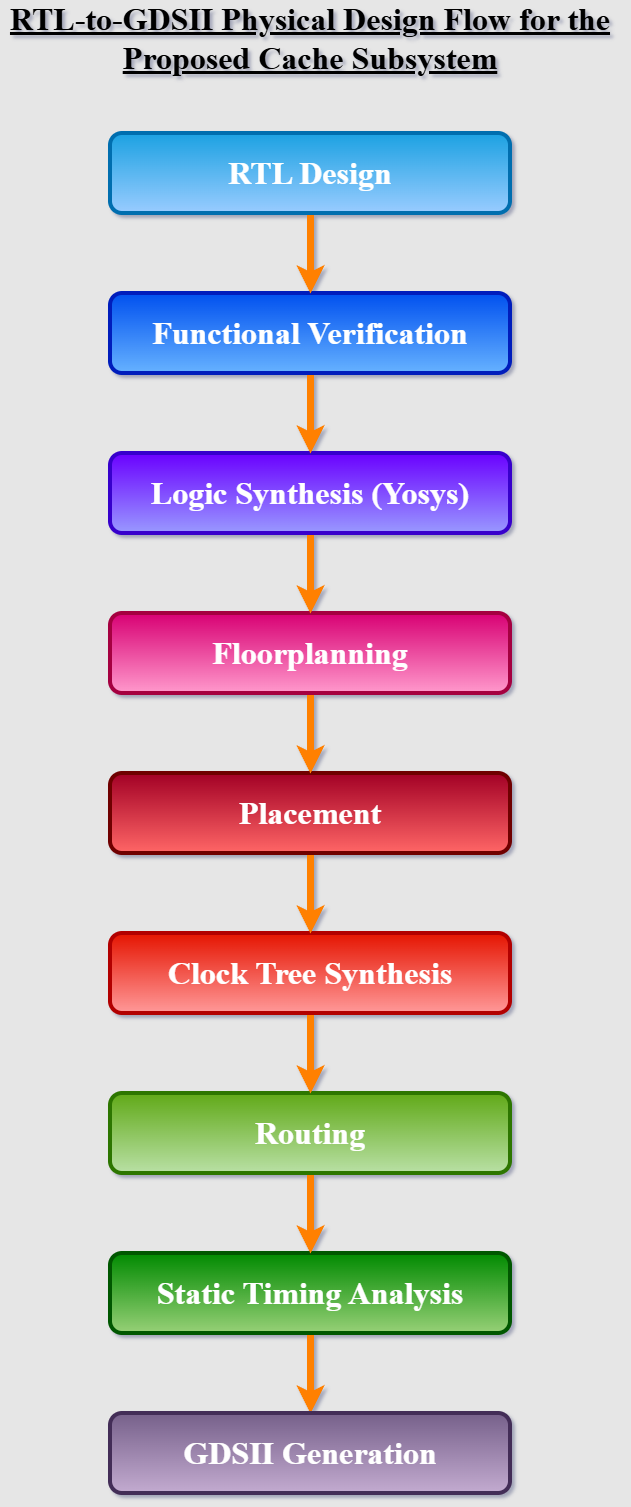

The diagram above was exported from draw.io. Its source (the exported page's mxGraphModel, read from the mxfile embedded in the PNG):
<mxGraphModel dx="1030" dy="1696" grid="1" gridSize="10" guides="1" tooltips="1" connect="1" arrows="1" fold="1" page="1" pageScale="1" pageWidth="1654" pageHeight="1169" background="#E6E6E6" math="0" shadow="1">
  <root>
    <mxCell id="0" />
    <mxCell id="1" parent="0" />
    <mxCell id="GlkTH9kWj4MjU6dLlNe8-20" edge="1" parent="1" source="GlkTH9kWj4MjU6dLlNe8-1" style="edgeStyle=orthogonalEdgeStyle;rounded=0;orthogonalLoop=1;jettySize=auto;html=1;strokeColor=#FF8000;strokeWidth=7;" target="GlkTH9kWj4MjU6dLlNe8-10" value="">
      <mxGeometry relative="1" as="geometry" />
    </mxCell>
    <mxCell id="GlkTH9kWj4MjU6dLlNe8-1" parent="1" style="rounded=1;whiteSpace=wrap;html=1;fillColor=#008a00;fontColor=#ffffff;strokeColor=#005700;strokeWidth=4;gradientColor=#97D077;" value="&lt;b&gt;&lt;font face=&quot;Times New Roman&quot; style=&quot;color: rgb(255, 255, 255); font-size: 32px;&quot;&gt;Static Timing Analysis&lt;/font&gt;&lt;/b&gt;" vertex="1">
      <mxGeometry height="80" width="400" x="160" y="1200" as="geometry" />
    </mxCell>
    <mxCell id="GlkTH9kWj4MjU6dLlNe8-19" edge="1" parent="1" source="GlkTH9kWj4MjU6dLlNe8-2" style="edgeStyle=orthogonalEdgeStyle;rounded=0;orthogonalLoop=1;jettySize=auto;html=1;strokeColor=#FF8000;strokeWidth=7;" target="GlkTH9kWj4MjU6dLlNe8-1" value="">
      <mxGeometry relative="1" as="geometry" />
    </mxCell>
    <mxCell id="GlkTH9kWj4MjU6dLlNe8-2" parent="1" style="rounded=1;whiteSpace=wrap;html=1;fillColor=#60a917;fontColor=#ffffff;strokeColor=#2D7600;strokeWidth=4;gradientColor=#B9E0A5;" value="&lt;font style=&quot;color: rgb(255, 255, 255); font-size: 32px;&quot; face=&quot;Times New Roman&quot;&gt;&lt;b style=&quot;&quot;&gt;Routing&lt;/b&gt;&lt;/font&gt;" vertex="1">
      <mxGeometry height="80" width="400" x="160" y="1040" as="geometry" />
    </mxCell>
    <mxCell id="GlkTH9kWj4MjU6dLlNe8-18" edge="1" parent="1" source="GlkTH9kWj4MjU6dLlNe8-3" style="edgeStyle=orthogonalEdgeStyle;rounded=0;orthogonalLoop=1;jettySize=auto;html=1;strokeWidth=7;strokeColor=#FF8000;" target="GlkTH9kWj4MjU6dLlNe8-2" value="">
      <mxGeometry relative="1" as="geometry" />
    </mxCell>
    <mxCell id="GlkTH9kWj4MjU6dLlNe8-3" parent="1" style="rounded=1;whiteSpace=wrap;html=1;fillColor=#e51400;fontColor=#ffffff;strokeColor=#B20000;strokeWidth=4;gradientColor=#FF9999;" value="&lt;b&gt;&lt;font face=&quot;Times New Roman&quot; style=&quot;font-size: 32px;&quot;&gt;Clock Tree Synthesis&lt;/font&gt;&lt;/b&gt;" vertex="1">
      <mxGeometry height="80" width="400" x="160" y="880" as="geometry" />
    </mxCell>
    <mxCell id="GlkTH9kWj4MjU6dLlNe8-17" edge="1" parent="1" source="GlkTH9kWj4MjU6dLlNe8-4" style="edgeStyle=orthogonalEdgeStyle;rounded=0;orthogonalLoop=1;jettySize=auto;html=1;strokeWidth=7;strokeColor=#FF8000;" target="GlkTH9kWj4MjU6dLlNe8-3" value="">
      <mxGeometry relative="1" as="geometry" />
    </mxCell>
    <mxCell id="GlkTH9kWj4MjU6dLlNe8-4" parent="1" style="rounded=1;whiteSpace=wrap;html=1;fillColor=#a20025;fontColor=#ffffff;strokeColor=#6F0000;strokeWidth=4;gradientColor=#FF6666;" value="&lt;b&gt;&lt;font face=&quot;Times New Roman&quot; style=&quot;font-size: 32px;&quot;&gt;Placement&lt;/font&gt;&lt;/b&gt;" vertex="1">
      <mxGeometry height="80" width="400" x="160" y="720" as="geometry" />
    </mxCell>
    <mxCell id="GlkTH9kWj4MjU6dLlNe8-16" edge="1" parent="1" source="GlkTH9kWj4MjU6dLlNe8-5" style="edgeStyle=orthogonalEdgeStyle;rounded=0;orthogonalLoop=1;jettySize=auto;html=1;strokeColor=#FF8000;strokeWidth=7;" target="GlkTH9kWj4MjU6dLlNe8-4" value="">
      <mxGeometry relative="1" as="geometry" />
    </mxCell>
    <mxCell id="GlkTH9kWj4MjU6dLlNe8-5" parent="1" style="rounded=1;whiteSpace=wrap;html=1;fillColor=#d80073;fontColor=#ffffff;strokeColor=#A50040;gradientColor=#FF99CC;strokeWidth=4;" value="&lt;b&gt;&lt;font face=&quot;Times New Roman&quot; style=&quot;font-size: 32px;&quot;&gt;Floorplanning&lt;/font&gt;&lt;/b&gt;" vertex="1">
      <mxGeometry height="80" width="400" x="160" y="560" as="geometry" />
    </mxCell>
    <mxCell id="GlkTH9kWj4MjU6dLlNe8-15" edge="1" parent="1" source="GlkTH9kWj4MjU6dLlNe8-6" style="edgeStyle=orthogonalEdgeStyle;rounded=0;orthogonalLoop=1;jettySize=auto;html=1;strokeWidth=7;strokeColor=#FF8000;" target="GlkTH9kWj4MjU6dLlNe8-5" value="">
      <mxGeometry relative="1" as="geometry" />
    </mxCell>
    <mxCell id="GlkTH9kWj4MjU6dLlNe8-6" parent="1" style="rounded=1;whiteSpace=wrap;html=1;fillColor=#6a00ff;fontColor=#ffffff;strokeColor=#3700CC;strokeWidth=4;gradientColor=#9999FF;" value="&lt;font face=&quot;Times New Roman&quot; style=&quot;font-size: 32px;&quot;&gt;&lt;b style=&quot;&quot;&gt;Logic Synthesis (Yosys)&lt;/b&gt;&lt;/font&gt;" vertex="1">
      <mxGeometry height="80" width="400" x="160" y="400" as="geometry" />
    </mxCell>
    <mxCell id="GlkTH9kWj4MjU6dLlNe8-14" edge="1" parent="1" source="GlkTH9kWj4MjU6dLlNe8-7" style="edgeStyle=orthogonalEdgeStyle;rounded=0;orthogonalLoop=1;jettySize=auto;html=1;strokeColor=#FF8000;strokeWidth=7;" target="GlkTH9kWj4MjU6dLlNe8-6" value="">
      <mxGeometry relative="1" as="geometry" />
    </mxCell>
    <mxCell id="GlkTH9kWj4MjU6dLlNe8-7" parent="1" style="rounded=1;whiteSpace=wrap;html=1;fillColor=#0050ef;fontColor=#ffffff;strokeColor=#001DBC;strokeWidth=4;gradientColor=#66B2FF;" value="&lt;font face=&quot;Times New Roman&quot; style=&quot;font-size: 32px;&quot;&gt;&lt;b style=&quot;&quot;&gt;Functional Verification&lt;/b&gt;&lt;/font&gt;" vertex="1">
      <mxGeometry height="80" width="400" x="160" y="240" as="geometry" />
    </mxCell>
    <mxCell id="GlkTH9kWj4MjU6dLlNe8-13" edge="1" parent="1" source="GlkTH9kWj4MjU6dLlNe8-8" style="edgeStyle=orthogonalEdgeStyle;rounded=0;orthogonalLoop=1;jettySize=auto;html=1;strokeWidth=7;strokeColor=#FF8000;" target="GlkTH9kWj4MjU6dLlNe8-7" value="">
      <mxGeometry relative="1" as="geometry" />
    </mxCell>
    <mxCell id="GlkTH9kWj4MjU6dLlNe8-8" parent="1" style="rounded=1;whiteSpace=wrap;html=1;fillColor=#1ba1e2;fontColor=#ffffff;strokeColor=#006EAF;gradientColor=#99CCFF;strokeWidth=4;" value="&lt;font face=&quot;Times New Roman&quot; style=&quot;font-size: 32px;&quot;&gt;&lt;b style=&quot;&quot;&gt;RTL Design&lt;/b&gt;&lt;/font&gt;" vertex="1">
      <mxGeometry height="80" width="400" x="160" y="80" as="geometry" />
    </mxCell>
    <mxCell id="GlkTH9kWj4MjU6dLlNe8-10" parent="1" style="rounded=1;whiteSpace=wrap;html=1;fillColor=#76608a;fontColor=#ffffff;strokeColor=#432D57;strokeWidth=4;gradientColor=#C3ABD0;" value="&lt;font face=&quot;Times New Roman&quot; style=&quot;font-size: 32px; color: rgb(255, 255, 255);&quot;&gt;&lt;b style=&quot;&quot;&gt;GDSII Generation&lt;/b&gt;&lt;/font&gt;" vertex="1">
      <mxGeometry height="80" width="400" x="160" y="1360" as="geometry" />
    </mxCell>
    <mxCell id="GlkTH9kWj4MjU6dLlNe8-12" parent="1" style="text;html=1;whiteSpace=wrap;strokeColor=none;fillColor=none;align=center;verticalAlign=middle;rounded=0;" value="&lt;b&gt;&lt;font face=&quot;Times New Roman&quot; style=&quot;font-size: 32px;&quot;&gt;&lt;u style=&quot;&quot;&gt;RTL-to-GDSII Physical Design Flow for the Proposed Cache Subsystem&lt;/u&gt;&lt;/font&gt;&lt;/b&gt;" vertex="1">
      <mxGeometry height="50" width="620" x="50" y="-40" as="geometry" />
    </mxCell>
  </root>
</mxGraphModel>